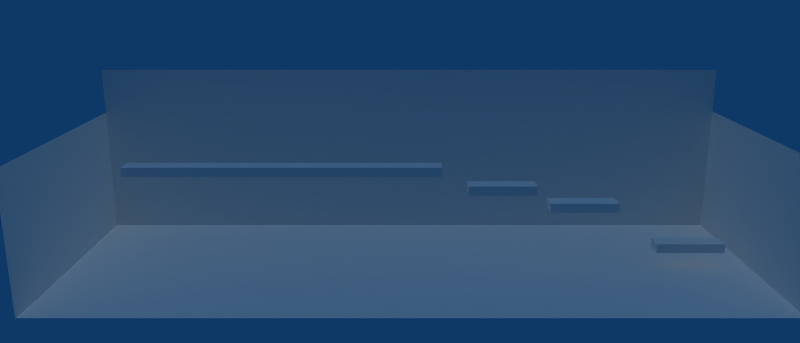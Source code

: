 # Source: demoLevel.blend  (saved by Blender 2.48.1; exported with 4.5.12 LTS)
import bpy
from mathutils import Matrix  # noqa: F401  (used for matrix-valued properties, if any)

bpy.ops.wm.read_factory_settings(use_empty=True)
scene = bpy.context.scene
scene.name = 'Scene'

# ---- collections
col_collection_1 = bpy.data.collections.new('Collection 1'); scene.collection.children.link(col_collection_1)
col_collection_2 = bpy.data.collections.new('Collection 2'); scene.collection.children.link(col_collection_2)
col_collection_3 = bpy.data.collections.new('Collection 3'); scene.collection.children.link(col_collection_3)
col_collection_20 = bpy.data.collections.new('Collection 20'); scene.collection.children.link(col_collection_20)
col_collection_20.hide_render = True
col_collection_20.hide_viewport = True
col_chocolatemachine = bpy.data.collections.new('ChocolateMachine')  # instanced only; not linked into the scene
col_machine = bpy.data.collections.new('Machine')  # instanced only; not linked into the scene
col_fat = bpy.data.collections.new('Fat')  # instanced only; not linked into the scene
col_gum = bpy.data.collections.new('Gum')  # instanced only; not linked into the scene
col_chocolatebar = bpy.data.collections.new('ChocolateBar')  # instanced only; not linked into the scene
col_candycorn = bpy.data.collections.new('CandyCorn')  # instanced only; not linked into the scene

# ---- materials (node trees are filled in below, after node groups)
mat_material_001 = bpy.data.materials.new('Material.001')
mat_material_001.alpha_threshold = 0.0
mat_material_001.roughness = 0.5
mat_material_001.line_color = (0.0, 0.0, 0.0, 1.0)
mat_material = bpy.data.materials.new('Material')
mat_material.alpha_threshold = 0.0
mat_material.roughness = 0.5
mat_material.line_color = (0.0, 0.0, 0.0, 1.0)

# ---- material node trees

# ---- world
world_world = bpy.data.worlds.new('World'); scene.world = world_world
world_world.color = (0.05656, 0.2208, 0.4)
world_world.use_sun_shadow = False
world_world.sun_shadow_jitter_overblur = 0.0
world_world.cycles.sampling_method = 'MANUAL'
world_world.cycles.sample_map_resolution = 256

# ---- cameras
cam_camera = bpy.data.cameras.new('Camera')
cam_camera.passepartout_alpha = 0.2
cam_camera.clip_end = 100.0
cam_camera.lens = 35.0
cam_camera.show_passepartout = False
cam_camera.show_safe_areas = True
cam_camera.dof.focus_distance = 0.0
cam_camera.dof.aperture_fstop = 128.0

# ---- lights
light_spot_002 = bpy.data.lights.new('Spot.002', 'SUN')
light_spot_002.transmission_factor = 0.0
light_spot_002.cutoff_distance = 30.0
light_spot_002.use_shadow = False
light_spot_002.angle = 1.571
light_spot_002.energy = 0.5187
light_spot_002.shadow_buffer_clip_start = 1.001
light_spot_002.shadow_soft_size = 1.0
light_spot_002.shadow_cascade_max_distance = 1000.0
light_spot_002.cycles.use_multiple_importance_sampling = False
light_spot_001 = bpy.data.lights.new('Spot.001', 'SUN')
light_spot_001.transmission_factor = 0.0
light_spot_001.cutoff_distance = 30.0
light_spot_001.use_shadow = False
light_spot_001.angle = 1.571
light_spot_001.energy = 0.5
light_spot_001.shadow_buffer_clip_start = 1.001
light_spot_001.shadow_soft_size = 1.0
light_spot_001.shadow_cascade_max_distance = 1000.0
light_spot_001.cycles.use_multiple_importance_sampling = False

# ---- meshes
me_cube_003 = bpy.data.meshes.new('Cube.003')
me_cube_003.from_pydata([(1.0, 1.0, -1.0), (1.0, -1.0, -1.0), (-8.245, -1.0, -1.0), (-8.245, 1.0, -1.0), (1.0, 1.0, 1.0), (1.0, -1.0, 1.0), (-8.245, -1.0, 1.0), (-8.245, 1.0, 1.0)], [], [(0, 1, 2, 3), (4, 7, 6, 5), (0, 4, 5, 1), (1, 5, 6, 2), (2, 6, 7, 3), (4, 0, 3, 7)])
me_cube_003.use_remesh_preserve_volume = False
me_cube_003.use_remesh_preserve_attributes = False
me_cube_003.use_mirror_vertex_groups = False
me_cube_003.update()
me_cube_002 = bpy.data.meshes.new('Cube.002')
me_cube_002.from_pydata([(1.0, 1.0, -1.0), (1.0, -1.0, -1.0), (-1.0, -1.0, -1.0), (-1.0, 1.0, -1.0), (1.0, 1.0, 1.0), (1.0, -1.0, 1.0), (-1.0, -1.0, 1.0), (-1.0, 1.0, 1.0)], [], [(0, 1, 2, 3), (4, 7, 6, 5), (0, 4, 5, 1), (1, 5, 6, 2), (2, 6, 7, 3), (4, 0, 3, 7)])
me_cube_002.materials.append(mat_material_001)
me_cube_002.use_remesh_preserve_volume = False
me_cube_002.use_remesh_preserve_attributes = False
me_cube_002.use_mirror_vertex_groups = False
me_cube_002.update()
me_cube_001 = bpy.data.meshes.new('Cube.001')
me_cube_001.from_pydata([(1.0, 1.0, -1.0), (1.0, -1.0, -1.0), (-1.0, -1.0, -1.0), (-1.0, 1.0, -1.0), (1.0, 1.0, 1.0), (1.0, -1.0, 1.0), (-1.0, -1.0, 1.0), (-1.0, 1.0, 1.0)], [], [(0, 1, 2, 3), (4, 7, 6, 5), (0, 4, 5, 1), (1, 5, 6, 2), (2, 6, 7, 3), (4, 0, 3, 7)])
me_cube_001.materials.append(None)
me_cube_001.use_remesh_preserve_volume = False
me_cube_001.use_remesh_preserve_attributes = False
me_cube_001.use_mirror_vertex_groups = False
me_cube_001.update()
me_cube = bpy.data.meshes.new('Cube')
me_cube.from_pydata([(1.0, 1.0, -1.0), (1.0, -1.0, -1.0), (-1.0, -1.0, -1.0), (-1.0, 1.0, -1.0), (1.0, 1.0, 1.0), (1.0, -1.0, 1.0), (-1.0, -1.0, 1.0), (-1.0, 1.0, 1.0)], [], [(0, 1, 2, 3), (4, 7, 6, 5), (0, 4, 5, 1), (1, 5, 6, 2), (2, 6, 7, 3), (4, 0, 3, 7)])
me_cube.use_remesh_preserve_volume = False
me_cube.use_remesh_preserve_attributes = False
me_cube.use_mirror_vertex_groups = False
me_cube.update()
me_plane_003 = bpy.data.meshes.new('Plane.003')
me_plane_003.from_pydata([(-1.0, 1.0, 1.458), (1.0, 1.0, 1.458), (-1.0, 1.0, 0.0), (1.0, 1.0, 0.0)], [], [(1, 0, 2, 3)])
me_plane_003.materials.append(mat_material)
me_plane_003.use_remesh_preserve_volume = False
me_plane_003.use_remesh_preserve_attributes = False
me_plane_003.use_mirror_vertex_groups = False
me_plane_003.update()
me_plane_002 = bpy.data.meshes.new('Plane.002')
me_plane_002.from_pydata([(-1.0, 1.0, 1.071), (-1.0, -1.0, 1.071), (-1.0, 1.0, 0.0), (-1.0, -1.0, 0.0)], [], [(0, 1, 3, 2)])
me_plane_002.materials.append(mat_material)
me_plane_002.use_remesh_preserve_volume = False
me_plane_002.use_remesh_preserve_attributes = False
me_plane_002.use_mirror_vertex_groups = False
me_plane_002.update()
me_plane_001 = bpy.data.meshes.new('Plane.001')
me_plane_001.from_pydata([(1.0, -1.0, 1.083), (1.0, 1.0, 1.083), (1.0, -1.0, 0.0), (1.0, 1.0, 0.0)], [], [(0, 1, 3, 2)])
me_plane_001.materials.append(mat_material)
me_plane_001.use_remesh_preserve_volume = False
me_plane_001.use_remesh_preserve_attributes = False
me_plane_001.use_mirror_vertex_groups = False
me_plane_001.update()
me_plane = bpy.data.meshes.new('Plane')
me_plane.from_pydata([(1.0, 1.0, 0.0), (1.0, -1.0, 0.0), (-1.0, -1.0, 0.0), (-1.0, 1.0, 0.0)], [], [(0, 3, 2, 1)])
me_plane.materials.append(mat_material)
me_plane.use_remesh_preserve_volume = False
me_plane.use_remesh_preserve_attributes = False
me_plane.use_mirror_vertex_groups = False
me_plane.update()

# ---- objects
ob_empty_002 = bpy.data.objects.new('Empty.002', None)
ob_empty_001 = bpy.data.objects.new('Empty.001', None)
ob_empty = bpy.data.objects.new('Empty', None)
ob_camera = bpy.data.objects.new('Camera', cam_camera)
ob_lamp_002 = bpy.data.objects.new('Lamp.002', light_spot_002)
ob_cube_003 = bpy.data.objects.new('Cube.003', me_cube_003)
ob_cube_002 = bpy.data.objects.new('Cube.002', me_cube_002)
ob_cube_001 = bpy.data.objects.new('Cube.001', me_cube_001)
ob_cube = bpy.data.objects.new('Cube', me_cube)
ob_lamp_001 = bpy.data.objects.new('Lamp.001', light_spot_001)
ob_chocolatemachine_002 = bpy.data.objects.new('ChocolateMachine.002', None)
ob_chocolatemachine_001 = bpy.data.objects.new('ChocolateMachine.001', None)
ob_chocolatemachine = bpy.data.objects.new('ChocolateMachine', None)
ob_machine_002 = bpy.data.objects.new('Machine.002', None)
ob_machine_001 = bpy.data.objects.new('Machine.001', None)
ob_machine = bpy.data.objects.new('Machine', None)
ob_fat = bpy.data.objects.new('Fat', None)
ob_plane_003 = bpy.data.objects.new('Plane.003', me_plane_003)
ob_plane_002 = bpy.data.objects.new('Plane.002', me_plane_002)
ob_plane_001 = bpy.data.objects.new('Plane.001', me_plane_001)
ob_plane = bpy.data.objects.new('Plane', me_plane)
ob_gum = bpy.data.objects.new('Gum', None)
ob_chocolatebar = bpy.data.objects.new('ChocolateBar', None)
ob_candycorn = bpy.data.objects.new('CandyCorn', None)

# ---- transforms, parenting, visibility, modifiers, constraints
ob_empty_002.location = (0.03282, 4.89, 6.384)
ob_empty_002.lock_rotations_4d = False
ob_empty_002.empty_display_type = 'ARROWS'
ob_empty_002.empty_image_offset = (0.0, 0.0)
ob_empty_002.lineart.crease_threshold = 0.0
ob_empty_001.location = (0.03282, -29.09, 12.25)
ob_empty_001.lock_rotations_4d = False
ob_empty_001.empty_display_type = 'ARROWS'
ob_empty_001.empty_image_offset = (0.0, 0.0)
ob_empty_001.lineart.crease_threshold = 0.0
ob_empty.location = (0.03282, -2.612, 12.25)
ob_empty.lock_rotations_4d = False
ob_empty.empty_display_type = 'ARROWS'
ob_empty.empty_image_offset = (0.0, 0.0)
ob_empty.lineart.crease_threshold = 0.0
ob_camera.location = (74.19, -3.32, 29.75)
ob_camera.rotation_euler = (1.309, -0.0, 1.571)
ob_camera.lock_rotations_4d = False
ob_camera.empty_display_type = 'ARROWS'
ob_camera.lineart.crease_threshold = 0.0
ob_lamp_002.location = (6.998, 22.97, 23.18)
ob_lamp_002.rotation_euler = (0.7775, -0.1307, 3.118)
ob_lamp_002.lock_rotations_4d = False
ob_lamp_002.empty_display_type = 'ARROWS'
ob_lamp_002.color = (0.0, 0.0, 0.0, 0.0)
ob_lamp_002.lineart.crease_threshold = 0.0
ob_cube_003.location = (0.03282, -2.612, 10.05)
ob_cube_003.rotation_euler = (0.0, -0.0, 1.571)
ob_cube_003.scale = (3.385, 1.0, 0.4669)
ob_cube_003.lock_rotations_4d = False
ob_cube_003.empty_display_type = 'ARROWS'
ob_cube_003.lineart.crease_threshold = 0.0
ob_cube_002.location = (0.03282, 6.779, 8.149)
ob_cube_002.rotation_euler = (0.0, -0.0, 1.571)
ob_cube_002.scale = (3.385, 1.0, 0.4669)
ob_cube_002.lock_rotations_4d = False
ob_cube_002.empty_display_type = 'ARROWS'
ob_cube_002.lineart.crease_threshold = 0.0
ob_cube_001.location = (0.03282, 14.92, 6.385)
ob_cube_001.rotation_euler = (0.0, -0.0, 1.571)
ob_cube_001.scale = (3.385, 1.0, 0.4669)
ob_cube_001.lock_rotations_4d = False
ob_cube_001.empty_display_type = 'ARROWS'
ob_cube_001.lineart.crease_threshold = 0.0
ob_cube.location = (0.03282, 25.78, 2.149)
ob_cube.rotation_euler = (0.0, -0.0, 1.571)
ob_cube.scale = (3.385, 1.0, 0.4669)
ob_cube.lock_rotations_4d = False
ob_cube.empty_display_type = 'ARROWS'
ob_cube.lineart.crease_threshold = 0.0
ob_lamp_001.location = (6.998, -35.56, 23.18)
ob_lamp_001.rotation_euler = (0.85, -0.0426, 0.1976)
ob_lamp_001.lock_rotations_4d = False
ob_lamp_001.empty_display_type = 'ARROWS'
ob_lamp_001.color = (0.0, 0.0, 0.0, 0.0)
ob_lamp_001.lineart.crease_threshold = 0.0
ob_chocolatemachine_002.location = (-8.706, 5.341, 0.03505)
ob_chocolatemachine_002.rotation_euler = (0.0, -0.0, -1.571)
ob_chocolatemachine_002.scale = (0.5253, 0.5253, 1.242)
ob_chocolatemachine_002.lock_rotations_4d = False
ob_chocolatemachine_002.empty_display_type = 'ARROWS'
ob_chocolatemachine_002.empty_image_offset = (0.0, 0.0)
ob_chocolatemachine_002.show_instancer_for_render = False
ob_chocolatemachine_002.instance_type = 'COLLECTION'
ob_chocolatemachine_002.lineart.crease_threshold = 0.0
ob_chocolatemachine_001.location = (-8.706, 14.45, 0.03505)
ob_chocolatemachine_001.rotation_euler = (0.0, -0.0, -1.571)
ob_chocolatemachine_001.scale = (0.5253, 0.5253, 1.242)
ob_chocolatemachine_001.lock_rotations_4d = False
ob_chocolatemachine_001.empty_display_type = 'ARROWS'
ob_chocolatemachine_001.empty_image_offset = (0.0, 0.0)
ob_chocolatemachine_001.show_instancer_for_render = False
ob_chocolatemachine_001.instance_type = 'COLLECTION'
ob_chocolatemachine_001.lineart.crease_threshold = 0.0
ob_chocolatemachine.location = (-8.706, 23.39, 0.03505)
ob_chocolatemachine.rotation_euler = (0.0, -0.0, -1.571)
ob_chocolatemachine.scale = (0.5253, 0.5253, 1.242)
ob_chocolatemachine.lock_rotations_4d = False
ob_chocolatemachine.empty_display_type = 'ARROWS'
ob_chocolatemachine.empty_image_offset = (0.0, 0.0)
ob_chocolatemachine.show_instancer_for_render = False
ob_chocolatemachine.instance_type = 'COLLECTION'
ob_chocolatemachine.lineart.crease_threshold = 0.0
ob_machine_002.location = (-8.169, -25.83, 0.03505)
ob_machine_002.rotation_euler = (0.0, -0.0, -1.571)
ob_machine_002.scale = (0.6545, 0.7834, 1.0)
ob_machine_002.lock_rotations_4d = False
ob_machine_002.empty_display_type = 'ARROWS'
ob_machine_002.empty_image_offset = (0.0, 0.0)
ob_machine_002.show_instancer_for_render = False
ob_machine_002.instance_type = 'COLLECTION'
ob_machine_002.lineart.crease_threshold = 0.0
ob_machine_001.location = (-8.169, -14.94, 0.03505)
ob_machine_001.rotation_euler = (0.0, -0.0, -1.571)
ob_machine_001.scale = (0.6545, 0.7834, 1.0)
ob_machine_001.lock_rotations_4d = False
ob_machine_001.empty_display_type = 'ARROWS'
ob_machine_001.empty_image_offset = (0.0, 0.0)
ob_machine_001.show_instancer_for_render = False
ob_machine_001.instance_type = 'COLLECTION'
ob_machine_001.lineart.crease_threshold = 0.0
ob_machine.location = (-8.308, -6.185, 0.03505)
ob_machine.rotation_euler = (0.0, -0.0, 4.801)
ob_machine.scale = (0.6545, 0.7834, 1.0)
ob_machine.lock_rotations_4d = False
ob_machine.empty_display_type = 'ARROWS'
ob_machine.empty_image_offset = (0.0, 0.0)
ob_machine.show_instancer_for_render = False
ob_machine.instance_type = 'COLLECTION'
ob_machine.lineart.crease_threshold = 0.0
ob_fat.location = (0.0, 8.238, 0.0)
ob_fat.lock_rotations_4d = False
ob_fat.empty_display_type = 'ARROWS'
ob_fat.empty_image_offset = (0.0, 0.0)
ob_fat.show_instancer_for_render = False
ob_fat.instance_type = 'COLLECTION'
ob_fat.lineart.crease_threshold = 0.0
ob_plane_003.location = (0.03282, -2.319, 0.0)
ob_plane_003.rotation_euler = (0.0, -0.0, 1.571)
ob_plane_003.scale = (34.29, 12.53, 12.53)
ob_plane_003.lock_rotations_4d = False
ob_plane_003.empty_display_type = 'ARROWS'
ob_plane_003.lineart.crease_threshold = 0.0
ob_plane_002.location = (0.03282, -2.319, 0.0)
ob_plane_002.rotation_euler = (0.0, -0.0, 1.571)
ob_plane_002.scale = (34.29, 12.53, 12.53)
ob_plane_002.lock_rotations_4d = False
ob_plane_002.empty_display_type = 'ARROWS'
ob_plane_002.lineart.crease_threshold = 0.0
ob_plane_001.location = (0.03282, -2.319, 0.0)
ob_plane_001.rotation_euler = (0.0, -0.0, 1.571)
ob_plane_001.scale = (34.29, 12.53, 12.53)
ob_plane_001.lock_rotations_4d = False
ob_plane_001.empty_display_type = 'ARROWS'
ob_plane_001.lineart.crease_threshold = 0.0
ob_plane.location = (-0.1923, -2.319, 0.0)
ob_plane.rotation_euler = (0.0, -0.0, 1.571)
ob_plane.scale = (34.29, 12.53, 12.53)
ob_plane.lock_rotations_4d = False
ob_plane.empty_display_type = 'ARROWS'
ob_plane.lineart.crease_threshold = 0.0
ob_gum.location = (0.0, 0.0, 0.0)
ob_gum.lock_rotations_4d = False
ob_gum.empty_display_type = 'ARROWS'
ob_gum.empty_image_offset = (0.0, 0.0)
ob_gum.show_instancer_for_render = False
ob_gum.instance_type = 'COLLECTION'
ob_gum.lineart.crease_threshold = 0.0
ob_chocolatebar.location = (0.0, 0.0, 0.0)
ob_chocolatebar.lock_rotations_4d = False
ob_chocolatebar.empty_display_type = 'ARROWS'
ob_chocolatebar.empty_image_offset = (0.0, 0.0)
ob_chocolatebar.show_instancer_for_render = False
ob_chocolatebar.instance_type = 'COLLECTION'
ob_chocolatebar.lineart.crease_threshold = 0.0
ob_candycorn.location = (0.0, 0.0, 0.0)
ob_candycorn.lock_rotations_4d = False
ob_candycorn.empty_display_type = 'ARROWS'
ob_candycorn.empty_image_offset = (0.0, 0.0)
ob_candycorn.show_instancer_for_render = False
ob_candycorn.instance_type = 'COLLECTION'
ob_candycorn.lineart.crease_threshold = 0.0
ob_chocolatemachine_002.instance_collection = col_chocolatemachine
ob_chocolatemachine_001.instance_collection = col_chocolatemachine
ob_chocolatemachine.instance_collection = col_chocolatemachine
ob_machine_002.instance_collection = col_machine
ob_machine_001.instance_collection = col_machine
ob_machine.instance_collection = col_machine
ob_fat.instance_collection = col_fat
ob_gum.instance_collection = col_gum
ob_chocolatebar.instance_collection = col_chocolatebar
ob_candycorn.instance_collection = col_candycorn

# ---- collection membership
col_collection_1.objects.link(ob_empty_002)
col_collection_1.objects.link(ob_empty_001)
col_collection_1.objects.link(ob_empty)
col_collection_1.objects.link(ob_camera)
col_collection_1.objects.link(ob_lamp_002)
col_collection_1.objects.link(ob_cube_003)
col_collection_1.objects.link(ob_cube_002)
col_collection_1.objects.link(ob_cube_001)
col_collection_1.objects.link(ob_cube)
col_collection_1.objects.link(ob_lamp_001)
col_collection_1.objects.link(ob_chocolatemachine_002)
col_collection_1.objects.link(ob_chocolatemachine_001)
col_collection_1.objects.link(ob_chocolatemachine)
col_collection_1.objects.link(ob_machine_002)
col_collection_1.objects.link(ob_machine_001)
col_collection_1.objects.link(ob_machine)
col_collection_2.objects.link(ob_fat)
col_collection_3.objects.link(ob_plane_003)
col_collection_3.objects.link(ob_plane_002)
col_collection_3.objects.link(ob_plane_001)
col_collection_3.objects.link(ob_plane)
col_collection_20.objects.link(ob_gum)
col_collection_20.objects.link(ob_chocolatebar)
col_collection_20.objects.link(ob_candycorn)

# ---- scene / render settings (as saved in the file)
scene.camera = ob_camera
scene.frame_start = 1; scene.frame_end = 250; scene.frame_set(8)
scene.render.engine = 'BLENDER_EEVEE_NEXT'
scene.render.image_settings.file_format = 'JPEG'
scene.render.image_settings.color_mode = 'RGB'
scene.render.image_settings.compression = 90
scene.render.resolution_x = 1400
scene.render.resolution_y = 600
scene.render.pixel_aspect_x = 100.0
scene.render.pixel_aspect_y = 100.0
scene.render.fps = 25
scene.render.dither_intensity = 0.0
scene.render.use_compositing = False
scene.render.use_sequencer = False
scene.render.bake_margin = 2
scene.render.bake_bias = 0.0
scene.render.use_stamp_time = False
scene.render.use_stamp_date = False
scene.render.use_stamp_frame = False
scene.render.use_stamp_camera = False
scene.render.use_stamp_scene = False
scene.render.use_stamp_filename = False
scene.render.use_stamp_render_time = False
scene.render.stamp_font_size = 0
scene.cycles.use_denoising = False
scene.cycles.samples = 10
scene.cycles.sampling_pattern = 'TABULATED_SOBOL'
scene.cycles.light_sampling_threshold = 0.0
scene.cycles.use_adaptive_sampling = False
scene.cycles.use_light_tree = False
scene.cycles.blur_glossy = 0.0
scene.cycles.volume_bounces = 1
scene.cycles.pixel_filter_type = 'GAUSSIAN'
scene.cycles.sample_clamp_indirect = 0.0
scene.view_settings.view_transform = 'Raw'
bpy.context.view_layer.update()
